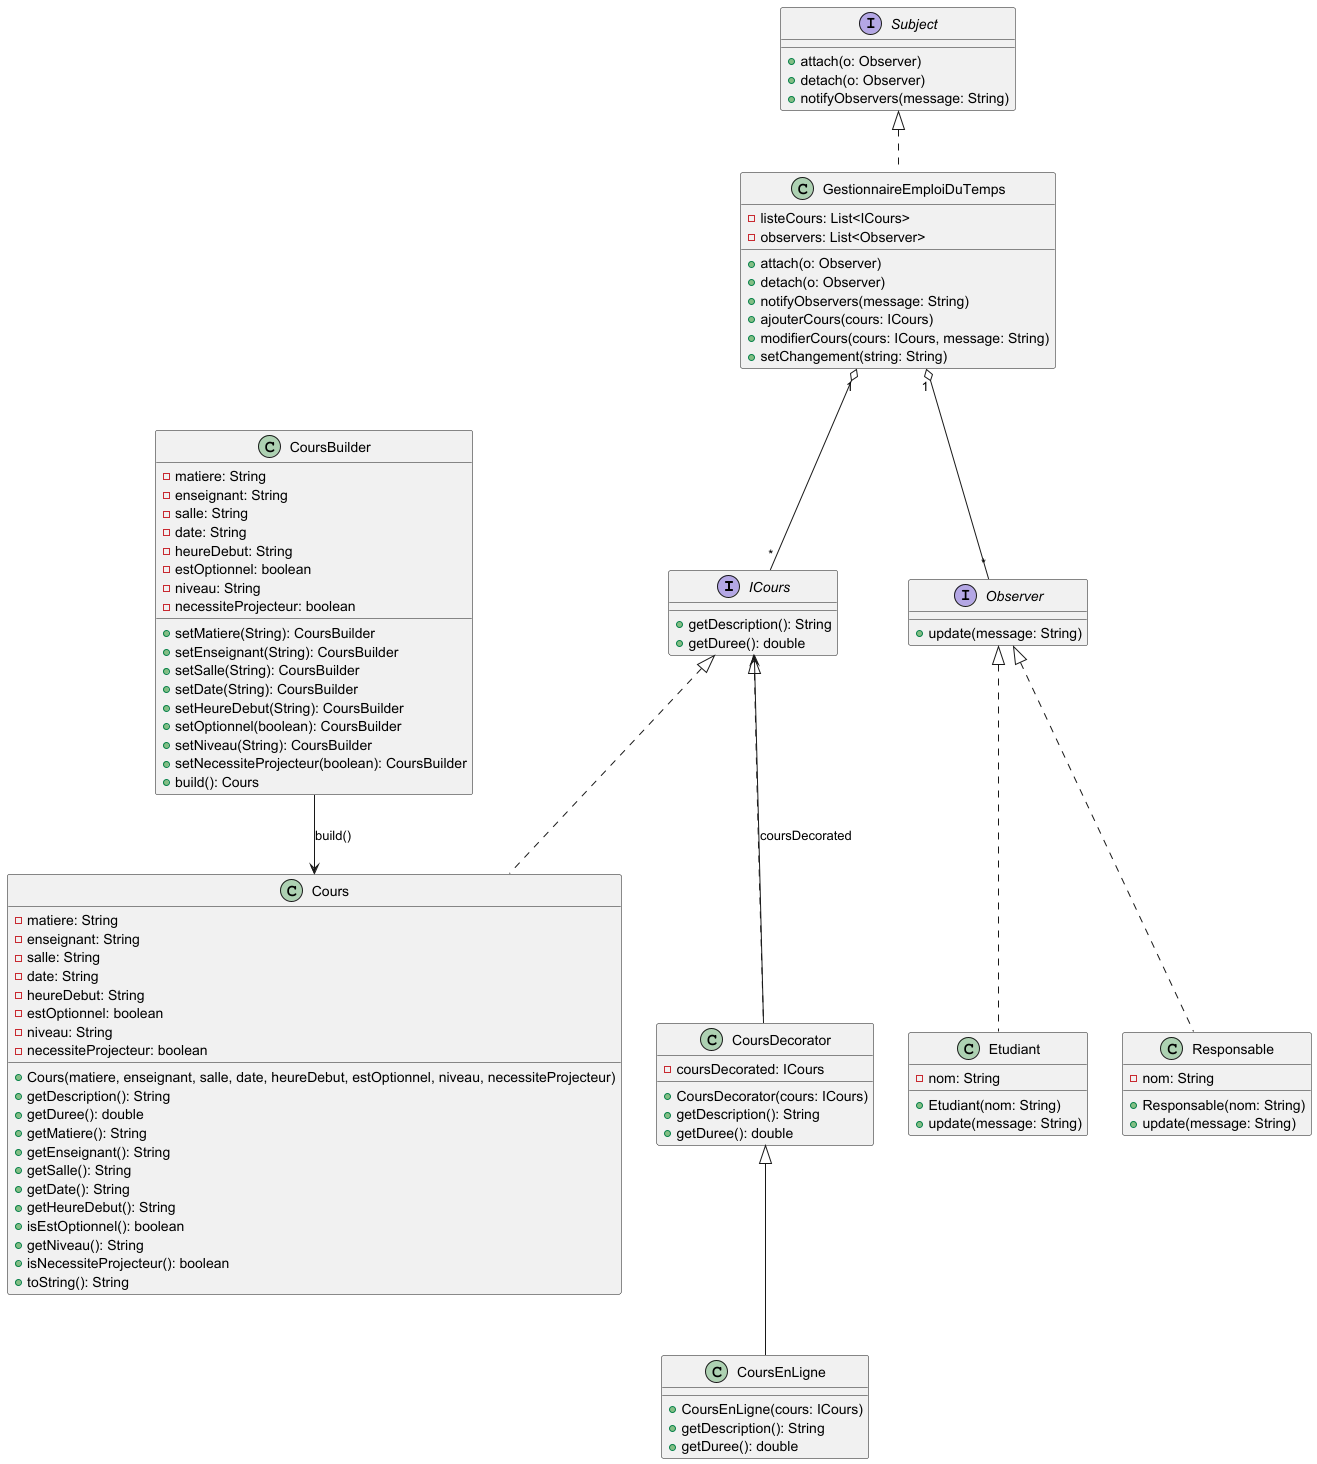

The diagram above was rendered by PlantUML. Its source (embedded in the PNG):
@startuml
' Définition des interfaces
interface ICours {
    +getDescription(): String
    +getDuree(): double
}

interface Observer {
    +update(message: String)
}

interface Subject {
    +attach(o: Observer)
    +detach(o: Observer)
    +notifyObservers(message: String)
}

' Classes concrètes
class Cours {
    -matiere: String
    -enseignant: String
    -salle: String
    -date: String
    -heureDebut: String
    -estOptionnel: boolean
    -niveau: String
    -necessiteProjecteur: boolean
    +Cours(matiere, enseignant, salle, date, heureDebut, estOptionnel, niveau, necessiteProjecteur)
    +getDescription(): String
    +getDuree(): double
    +getMatiere(): String
    +getEnseignant(): String
    +getSalle(): String
    +getDate(): String
    +getHeureDebut(): String
    +isEstOptionnel(): boolean
    +getNiveau(): String
    +isNecessiteProjecteur(): boolean
    +toString(): String
}

class CoursDecorator {
    -coursDecorated: ICours
    +CoursDecorator(cours: ICours)
    +getDescription(): String
    +getDuree(): double
}

class CoursEnLigne {
    +CoursEnLigne(cours: ICours)
    +getDescription(): String
    +getDuree(): double
}

class CoursBuilder {
    -matiere: String
    -enseignant: String
    -salle: String
    -date: String
    -heureDebut: String
    -estOptionnel: boolean
    -niveau: String
    -necessiteProjecteur: boolean
    +setMatiere(String): CoursBuilder
    +setEnseignant(String): CoursBuilder
    +setSalle(String): CoursBuilder
    +setDate(String): CoursBuilder
    +setHeureDebut(String): CoursBuilder
    +setOptionnel(boolean): CoursBuilder
    +setNiveau(String): CoursBuilder
    +setNecessiteProjecteur(boolean): CoursBuilder
    +build(): Cours
}

class Etudiant {
    -nom: String
    +Etudiant(nom: String)
    +update(message: String)
}

class Responsable {
    -nom: String
    +Responsable(nom: String)
    +update(message: String)
}

class GestionnaireEmploiDuTemps {
    -listeCours: List<ICours>
    -observers: List<Observer>
    +attach(o: Observer)
    +detach(o: Observer)
    +notifyObservers(message: String)
    +ajouterCours(cours: ICours)
    +modifierCours(cours: ICours, message: String)
    +setChangement(string: String)
}

' Relations
ICours <|.. Cours
ICours <|.. CoursDecorator
CoursDecorator <|-- CoursEnLigne

Observer <|.. Etudiant
Observer <|.. Responsable
Subject <|.. GestionnaireEmploiDuTemps

GestionnaireEmploiDuTemps "1" o-- "*" Observer
GestionnaireEmploiDuTemps "1" o-- "*" ICours

CoursBuilder --> Cours : build()
CoursDecorator --> ICours : coursDecorated

@enduml